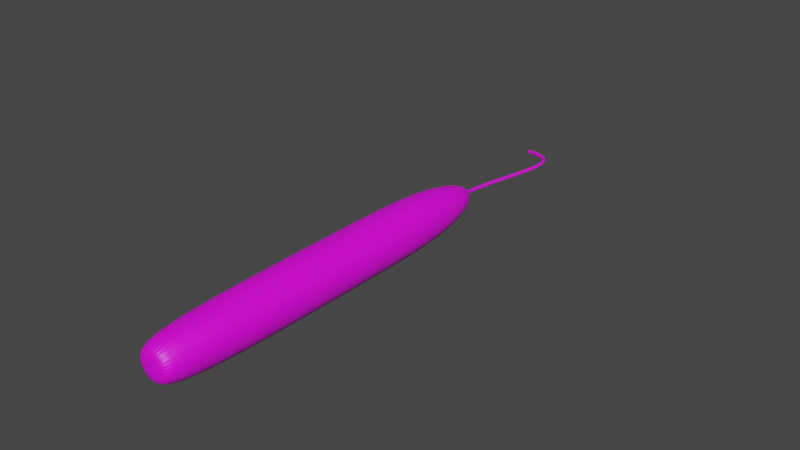 # Source: excavador.blend  (saved by Blender 3.4.6; exported with 4.5.12 LTS)
import bpy
from mathutils import Matrix  # noqa: F401  (used for matrix-valued properties, if any)

bpy.ops.wm.read_factory_settings(use_empty=True)
scene = bpy.context.scene
scene.name = 'Scene'

# ---- collections
col_collection = bpy.data.collections.new('Collection'); scene.collection.children.link(col_collection)

# ---- images (referenced by path relative to the original .blend; pixels are not part of the script)
import os
ASSET_DIR = os.environ.get("B2B_ASSET_DIR", "")  # directory of the original .blend (textures are referenced by path, not embedded)
HERE = os.path.dirname(os.path.abspath(__file__))  # packed textures are extracted next to this script under _unpacked/

def load_image(name, relpath, width, height, colorspace="sRGB"):
    """Load a texture the original file referenced (path relative to the .blend, or extracted next to this script)."""
    p = next((c for c in (os.path.join(HERE, relpath), os.path.join(ASSET_DIR, relpath)) if relpath and os.path.exists(c)), "")
    if p:
        img = bpy.data.images.load(p, check_existing=True)
        img.name = name
    else:  # same state as the original file: an image datablock whose file is absent (Cycles renders it pink)
        img = bpy.data.images.new(name, width, height)
        img.source = "FILE"
        img.filepath = "//" + (relpath or name)
    img.colorspace_settings.name = colorspace
    return img
img_metal2_jpg = load_image('metal2.jpg', 'metal2.jpg', 1024, 1024, 'sRGB')
img_patron_png = load_image('patron.png', 'patron.png', 1024, 1024, 'sRGB')
img_negro_jpg = load_image('negro.jpg', 'negro.jpg', 1024, 1024, 'sRGB')

# ---- materials (node trees are filled in below, after node groups)
mat_metal = bpy.data.materials.new('Metal')
mat_metal.use_transparent_shadow = False
mat_patron = bpy.data.materials.new('Patron')
mat_patron.use_transparent_shadow = False
mat_negro = bpy.data.materials.new('Negro')
mat_negro.use_transparent_shadow = False

# ---- material node trees
mat_metal.use_nodes = True; mat_metal.node_tree.nodes.clear()
_N = mat_metal.node_tree.nodes; _L = mat_metal.node_tree.links
n0 = _N.new('ShaderNodeBsdfPrincipled'); n0.name = 'BSDF Principista'; n0.location = (10, 300)
n0.distribution = 'GGX'
n0.subsurface_method = 'RANDOM_WALK_SKIN'
n0.inputs[3].default_value = 1.45
n0.inputs[27].default_value = (0.0, 0.0, 0.0, 1.0)
n0.inputs[28].default_value = 1.0
n1 = _N.new('ShaderNodeOutputMaterial'); n1.name = 'Material'; n1.location = (300, 300)
n2 = _N.new('ShaderNodeTexImage'); n2.name = 'Imagen'; n2.location = (-280, 275)
n2.image = img_metal2_jpg
_L.new(n0.outputs[0], n1.inputs[0])
_L.new(n2.outputs[0], n0.inputs[0])
n1.is_active_output = True
mat_patron.use_nodes = True; mat_patron.node_tree.nodes.clear()
_N = mat_patron.node_tree.nodes; _L = mat_patron.node_tree.links
n0 = _N.new('ShaderNodeBsdfPrincipled'); n0.name = 'BSDF Principista'; n0.location = (10, 300)
n0.distribution = 'GGX'
n0.subsurface_method = 'RANDOM_WALK_SKIN'
n0.inputs[3].default_value = 1.45
n0.inputs[27].default_value = (0.0, 0.0, 0.0, 1.0)
n0.inputs[28].default_value = 1.0
n1 = _N.new('ShaderNodeOutputMaterial'); n1.name = 'Material'; n1.location = (300, 300)
n2 = _N.new('ShaderNodeTexImage'); n2.name = 'Imagen'; n2.location = (-280, 275)
n2.image = img_patron_png
_L.new(n0.outputs[0], n1.inputs[0])
_L.new(n2.outputs[0], n0.inputs[0])
n1.is_active_output = True
mat_negro.use_nodes = True; mat_negro.node_tree.nodes.clear()
_N = mat_negro.node_tree.nodes; _L = mat_negro.node_tree.links
n0 = _N.new('ShaderNodeBsdfPrincipled'); n0.name = 'BSDF Principista'; n0.location = (10, 300)
n0.distribution = 'GGX'
n0.subsurface_method = 'RANDOM_WALK_SKIN'
n0.inputs[3].default_value = 1.45
n0.inputs[27].default_value = (0.0, 0.0, 0.0, 1.0)
n0.inputs[28].default_value = 1.0
n1 = _N.new('ShaderNodeOutputMaterial'); n1.name = 'Material'; n1.location = (300, 300)
n2 = _N.new('ShaderNodeTexImage'); n2.name = 'Imagen'; n2.location = (-280, 275)
n2.image = img_negro_jpg
_L.new(n0.outputs[0], n1.inputs[0])
_L.new(n2.outputs[0], n0.inputs[0])
n1.is_active_output = True

# ---- world
world_world = bpy.data.worlds.new('World'); scene.world = world_world
world_world.use_nodes = True; world_world.node_tree.nodes.clear()
_N = world_world.node_tree.nodes; _L = world_world.node_tree.links
n0 = _N.new('ShaderNodeOutputWorld'); n0.name = 'World Output'; n0.location = (300, 300)
n1 = _N.new('ShaderNodeBackground'); n1.name = 'Background'; n1.location = (10, 300)
n1.inputs[0].default_value = (0.05088, 0.05088, 0.05088, 1.0)
_L.new(n1.outputs[0], n0.inputs[0])
n0.is_active_output = True
world_world.color = (0.05088, 0.05088, 0.05088)
world_world.use_sun_shadow = False
world_world.sun_shadow_jitter_overblur = 0.0

# ---- meshes
me_cilindro = bpy.data.meshes.new('Cilindro')
me_cilindro.from_pydata([(-8.826e-09, 0.3754, -1.0), (-7.234e-08, 0.4367, 1.0), (0.07324, 0.3682, -1.0), (0.0852, 0.4283, 1.0), (0.1437, 0.3469, -1.0), (0.1671, 0.4035, 1.0), (0.2086, 0.3122, -1.0), (0.2426, 0.3631, 1.0), (0.2655, 0.2655, -1.0), (0.3088, 0.3088, 1.0), (0.3122, 0.2086, -1.0), (0.3631, 0.2426, 1.0), (0.3469, 0.1437, -1.0), (0.4035, 0.1671, 1.0), (0.3682, 0.07324, -1.0), (0.4283, 0.0852, 1.0), (0.3754, -1.321e-08, -1.0), (0.4367, 1.993e-08, 1.0), (0.3682, -0.07324, -1.0), (0.4283, -0.0852, 1.0), (0.3469, -0.1437, -1.0), (0.4035, -0.1671, 1.0), (0.3122, -0.2086, -1.0), (0.3631, -0.2426, 1.0), (0.2655, -0.2655, -1.0), (0.3088, -0.3088, 1.0), (0.2086, -0.3122, -1.0), (0.2426, -0.3631, 1.0), (0.1437, -0.3469, -1.0), (0.1671, -0.4035, 1.0), (0.07324, -0.3682, -1.0), (0.0852, -0.4283, 1.0), (-8.826e-09, -0.3754, -1.0), (-7.234e-08, -0.4367, 1.0), (-0.07324, -0.3682, -1.0), (-0.0852, -0.4283, 1.0), (-0.1437, -0.3469, -1.0), (-0.1671, -0.4035, 1.0), (-0.2086, -0.3122, -1.0), (-0.2426, -0.3631, 1.0), (-0.2655, -0.2655, -1.0), (-0.3088, -0.3088, 1.0), (-0.3122, -0.2086, -1.0), (-0.3631, -0.2426, 1.0), (-0.3469, -0.1437, -1.0), (-0.4035, -0.1671, 1.0), (-0.3682, -0.07324, -1.0), (-0.4283, -0.0852, 1.0), (-0.3754, -1.321e-08, -1.0), (-0.4367, 1.993e-08, 1.0), (-0.3682, 0.07324, -1.0), (-0.4283, 0.0852, 1.0), (-0.3469, 0.1437, -1.0), (-0.4035, 0.1671, 1.0), (-0.3122, 0.2086, -1.0), (-0.3631, 0.2426, 1.0), (-0.2655, 0.2655, -1.0), (-0.3088, 0.3088, 1.0), (-0.2086, 0.3122, -1.0), (-0.2426, 0.3631, 1.0), (-0.1437, 0.3469, -1.0), (-0.1671, 0.4035, 1.0), (-0.07324, 0.3682, -1.0), (-0.0852, 0.4283, 1.0), (0.0, 1.0, -0.7006), (0.1951, 0.9808, -0.7006), (0.3827, 0.9239, -0.7006), (0.5556, 0.8315, -0.7006), (0.7071, 0.7071, -0.7006), (0.8315, 0.5556, -0.7006), (0.9239, 0.3827, -0.7006), (0.9808, 0.1951, -0.7006), (1.0, 0.0, -0.7006), (0.9808, -0.1951, -0.7006), (0.9239, -0.3827, -0.7006), (0.8315, -0.5556, -0.7006), (0.7071, -0.7071, -0.7006), (0.5556, -0.8315, -0.7006), (0.3827, -0.9239, -0.7006), (0.1951, -0.9808, -0.7006), (0.0, -1.0, -0.7006), (-0.1951, -0.9808, -0.7006), (-0.3827, -0.9239, -0.7006), (-0.5556, -0.8315, -0.7006), (-0.7071, -0.7071, -0.7006), (-0.8315, -0.5556, -0.7006), (-0.9239, -0.3827, -0.7006), (-0.9808, -0.1951, -0.7006), (-1.0, 0.0, -0.7006), (-0.9808, 0.1951, -0.7006), (-0.9239, 0.3827, -0.7006), (-0.8315, 0.5556, -0.7006), (-0.7071, 0.7071, -0.7006), (-0.5556, 0.8315, -0.7006), (-0.3827, 0.9239, -0.7006), (-0.1951, 0.9808, -0.7006), (0.0, 1.0, -0.1888), (0.1951, 0.9808, -0.1888), (0.3827, 0.9239, -0.1888), (0.5556, 0.8315, -0.1888), (0.7071, 0.7071, -0.1888), (0.8315, 0.5556, -0.1888), (0.9239, 0.3827, -0.1888), (0.9808, 0.1951, -0.1888), (1.0, 0.0, -0.1888), (0.9808, -0.1951, -0.1888), (0.9239, -0.3827, -0.1888), (0.8315, -0.5556, -0.1888), (0.7071, -0.7071, -0.1888), (0.5556, -0.8315, -0.1888), (0.3827, -0.9239, -0.1888), (0.1951, -0.9808, -0.1888), (0.0, -1.0, -0.1888), (-0.1951, -0.9808, -0.1888), (-0.3827, -0.9239, -0.1888), (-0.5556, -0.8315, -0.1888), (-0.7071, -0.7071, -0.1888), (-0.8315, -0.5556, -0.1888), (-0.9239, -0.3827, -0.1888), (-0.9808, -0.1951, -0.1888), (-1.0, 0.0, -0.1888), (-0.9808, 0.1951, -0.1888), (-0.9239, 0.3827, -0.1888), (-0.8315, 0.5556, -0.1888), (-0.7071, 0.7071, -0.1888), (-0.5556, 0.8315, -0.1888), (-0.3827, 0.9239, -0.1888), (-0.1951, 0.9808, -0.1888), (0.0, 1.0, 0.9513), (0.1951, 0.9808, 0.9513), (0.3827, 0.9239, 0.9513), (0.5556, 0.8315, 0.9513), (0.7071, 0.7071, 0.9513), (0.8315, 0.5556, 0.9513), (0.9239, 0.3827, 0.9513), (0.9808, 0.1951, 0.9513), (1.0, 0.0, 0.9513), (0.9808, -0.1951, 0.9513), (0.9239, -0.3827, 0.9513), (0.8315, -0.5556, 0.9513), (0.7071, -0.7071, 0.9513), (0.5556, -0.8315, 0.9513), (0.3827, -0.9239, 0.9513), (0.1951, -0.9808, 0.9513), (0.0, -1.0, 0.9513), (-0.1951, -0.9808, 0.9513), (-0.3827, -0.9239, 0.9513), (-0.5556, -0.8315, 0.9513), (-0.7071, -0.7071, 0.9513), (-0.8315, -0.5556, 0.9513), (-0.9239, -0.3827, 0.9513), (-0.9808, -0.1951, 0.9513), (-1.0, 0.0, 0.9513), (-0.9808, 0.1951, 0.9513), (-0.9239, 0.3827, 0.9513), (-0.8315, 0.5556, 0.9513), (-0.7071, 0.7071, 0.9513), (-0.5556, 0.8315, 0.9513), (-0.3827, 0.9239, 0.9513), (-0.1951, 0.9808, 0.9513)], [], [(128, 1, 3, 129), (129, 3, 5, 130), (130, 5, 7, 131), (131, 7, 9, 132), (132, 9, 11, 133), (133, 11, 13, 134), (134, 13, 15, 135), (135, 15, 17, 136), (136, 17, 19, 137), (137, 19, 21, 138), (138, 21, 23, 139), (139, 23, 25, 140), (140, 25, 27, 141), (141, 27, 29, 142), (142, 29, 31, 143), (143, 31, 33, 144), (144, 33, 35, 145), (145, 35, 37, 146), (146, 37, 39, 147), (147, 39, 41, 148), (148, 41, 43, 149), (149, 43, 45, 150), (150, 45, 47, 151), (151, 47, 49, 152), (152, 49, 51, 153), (153, 51, 53, 154), (154, 53, 55, 155), (155, 55, 57, 156), (156, 57, 59, 157), (157, 59, 61, 158), (3, 1, 63, 61, 59, 57, 55, 53, 51, 49, 47, 45, 43, 41, 39, 37, 35, 33, 31, 29, 27, 25, 23, 21, 19, 17, 15, 13, 11, 9, 7, 5), (158, 61, 63, 159), (159, 63, 1, 128), (0, 2, 4, 6, 8, 10, 12, 14, 16, 18, 20, 22, 24, 26, 28, 30, 32, 34, 36, 38, 40, 42, 44, 46, 48, 50, 52, 54, 56, 58, 60, 62), (62, 95, 64, 0), (60, 94, 95, 62), (58, 93, 94, 60), (56, 92, 93, 58), (54, 91, 92, 56), (52, 90, 91, 54), (50, 89, 90, 52), (48, 88, 89, 50), (46, 87, 88, 48), (44, 86, 87, 46), (42, 85, 86, 44), (40, 84, 85, 42), (38, 83, 84, 40), (36, 82, 83, 38), (34, 81, 82, 36), (32, 80, 81, 34), (30, 79, 80, 32), (28, 78, 79, 30), (26, 77, 78, 28), (24, 76, 77, 26), (22, 75, 76, 24), (20, 74, 75, 22), (18, 73, 74, 20), (16, 72, 73, 18), (14, 71, 72, 16), (12, 70, 71, 14), (10, 69, 70, 12), (8, 68, 69, 10), (6, 67, 68, 8), (4, 66, 67, 6), (2, 65, 66, 4), (0, 64, 65, 2), (95, 127, 96, 64), (94, 126, 127, 95), (93, 125, 126, 94), (92, 124, 125, 93), (91, 123, 124, 92), (90, 122, 123, 91), (89, 121, 122, 90), (88, 120, 121, 89), (87, 119, 120, 88), (86, 118, 119, 87), (85, 117, 118, 86), (84, 116, 117, 85), (83, 115, 116, 84), (82, 114, 115, 83), (81, 113, 114, 82), (80, 112, 113, 81), (79, 111, 112, 80), (78, 110, 111, 79), (77, 109, 110, 78), (76, 108, 109, 77), (75, 107, 108, 76), (74, 106, 107, 75), (73, 105, 106, 74), (72, 104, 105, 73), (71, 103, 104, 72), (70, 102, 103, 71), (69, 101, 102, 70), (68, 100, 101, 69), (67, 99, 100, 68), (66, 98, 99, 67), (65, 97, 98, 66), (64, 96, 97, 65), (127, 159, 128, 96), (126, 158, 159, 127), (125, 157, 158, 126), (124, 156, 157, 125), (123, 155, 156, 124), (122, 154, 155, 123), (121, 153, 154, 122), (120, 152, 153, 121), (119, 151, 152, 120), (118, 150, 151, 119), (117, 149, 150, 118), (116, 148, 149, 117), (115, 147, 148, 116), (114, 146, 147, 115), (113, 145, 146, 114), (112, 144, 145, 113), (111, 143, 144, 112), (110, 142, 143, 111), (109, 141, 142, 110), (108, 140, 141, 109), (107, 139, 140, 108), (106, 138, 139, 107), (105, 137, 138, 106), (104, 136, 137, 105), (103, 135, 136, 104), (102, 134, 135, 103), (101, 133, 134, 102), (100, 132, 133, 101), (99, 131, 132, 100), (98, 130, 131, 99), (97, 129, 130, 98), (96, 128, 129, 97)])
me_cilindro.polygons.foreach_set('use_smooth', [True] * 130)
me_cilindro.polygons.foreach_set('material_index', [0, 0, 0, 0, 0, 0, 0, 0, 0, 0, 0, 0, 0, 0, 0, 0, 0, 0, 0, 0, 0, 0, 0, 0, 0, 0, 0, 0, 0, 0, 0, 0, 0, 0, 0, 0, 0, 0, 0, 0, 0, 0, 0, 0, 0, 0, 0, 0, 0, 0, 0, 0, 0, 0, 0, 0, 0, 0, 0, 0, 0, 0, 0, 0, 0, 0, 1, 1, 1, 1, 1, 1, 1, 1, 1, 1, 1, 1, 1, 1, 1, 1, 1, 1, 1, 1, 1, 1, 1, 1, 1, 1, 1, 1, 1, 1, 1, 1, 0, 0, 0, 0, 0, 0, 0, 0, 0, 0, 0, 0, 0, 0, 0, 0, 0, 0, 0, 0, 0, 0, 0, 0, 0, 0, 0, 0, 0, 0, 0, 0])
_uv = me_cilindro.uv_layers.new(name='MapaUV')
_uv.uv.foreach_set('vector', [0.03682, 0.9681, 0.01317, 0.9678, 0.01384, 0.849, 0.03748, 0.8492, 0.03748, 0.8492, 0.01384, 0.849, 0.0145, 0.7301, 0.03815, 0.7304, 0.03815, 0.7304, 0.0145, 0.7301, 0.01517, 0.6113, 0.03881, 0.6116, 0.03881, 0.6116, 0.01517, 0.6113, 0.01583, 0.4925, 0.03948, 0.4927, 0.03948, 0.4927, 0.01583, 0.4925, 0.0165, 0.3736, 0.04014, 0.3739, 0.04014, 0.3739, 0.0165, 0.3736, 0.01716, 0.2548, 0.04081, 0.255, 0.04081, 0.255, 0.01716, 0.2548, 0.01783, 0.1359, 0.04147, 0.1362, 0.04147, 0.1362, 0.01783, 0.1359, 0.01849, 0.01709, 0.04214, 0.01735, 0.9669, 0.012, 0.9908, 0.01179, 0.9914, 0.1322, 0.9674, 0.1324, 0.9674, 0.1324, 0.9914, 0.1322, 0.9919, 0.2527, 0.9679, 0.2529, 0.9679, 0.2529, 0.9919, 0.2527, 0.9924, 0.3731, 0.9685, 0.3733, 0.9685, 0.3733, 0.9924, 0.3731, 0.993, 0.4935, 0.969, 0.4937, 0.969, 0.4937, 0.993, 0.4935, 0.9935, 0.614, 0.9695, 0.6142, 0.9695, 0.6142, 0.9935, 0.614, 0.994, 0.7344, 0.9701, 0.7346, 0.9701, 0.7346, 0.994, 0.7344, 0.9945, 0.8548, 0.9706, 0.855, 0.9706, 0.855, 0.9945, 0.8548, 0.9951, 0.9753, 0.9711, 0.9755, 0.04452, 0.9595, 0.02116, 0.9594, 0.02157, 0.842, 0.04493, 0.8421, 0.04493, 0.8421, 0.02157, 0.842, 0.02199, 0.7246, 0.04534, 0.7248, 0.04534, 0.7248, 0.02199, 0.7246, 0.0224, 0.6072, 0.04576, 0.6074, 0.04576, 0.6074, 0.0224, 0.6072, 0.02281, 0.4898, 0.04617, 0.49, 0.04617, 0.49, 0.02281, 0.4898, 0.02322, 0.3725, 0.04658, 0.3726, 0.04658, 0.3726, 0.02322, 0.3725, 0.02364, 0.2551, 0.04699, 0.2552, 0.04699, 0.2552, 0.02364, 0.2551, 0.02405, 0.1377, 0.04741, 0.1379, 0.04741, 0.1379, 0.02405, 0.1377, 0.02446, 0.02031, 0.04782, 0.02047, 0.02933, 0.99, 0.005104, 0.99, 0.005015, 0.8683, 0.02924, 0.8683, 0.02924, 0.8683, 0.005015, 0.8683, 0.004926, 0.7466, 0.02915, 0.7465, 0.02915, 0.7465, 0.004926, 0.7466, 0.004837, 0.6248, 0.02906, 0.6248, 0.02906, 0.6248, 0.004837, 0.6248, 0.004748, 0.5031, 0.02897, 0.5031, 0.02897, 0.5031, 0.004748, 0.5031, 0.004659, 0.3814, 0.02888, 0.3814, 0.02888, 0.3814, 0.004659, 0.3814, 0.00457, 0.2597, 0.02879, 0.2596, 0.2968, 0.4854, 0.25, 0.49, 0.2032, 0.4854, 0.1582, 0.4717, 0.1167, 0.4496, 0.08029, 0.4197, 0.05045, 0.3833, 0.02827, 0.3418, 0.01461, 0.2968, 0.01, 0.25, 0.01461, 0.2032, 0.02827, 0.1582, 0.05045, 0.1167, 0.08029, 0.08029, 0.1167, 0.05045, 0.1582, 0.02827, 0.2032, 0.01461, 0.25, 0.01, 0.2968, 0.01461, 0.3418, 0.02827, 0.3833, 0.05045, 0.4197, 0.08029, 0.4496, 0.1167, 0.4717, 0.1582, 0.4854, 0.2032, 0.49, 0.25, 0.4854, 0.2968, 0.4717, 0.3418, 0.4496, 0.3833, 0.4197, 0.4197, 0.3833, 0.4496, 0.3418, 0.4717, 0.02879, 0.2596, 0.00457, 0.2597, 0.004481, 0.1379, 0.0287, 0.1379, 0.0287, 0.1379, 0.004481, 0.1379, 0.004392, 0.01621, 0.02861, 0.01617, 0.75, 0.49, 0.7968, 0.4854, 0.8418, 0.4717, 0.8833, 0.4496, 0.9197, 0.4197, 0.9496, 0.3833, 0.9717, 0.3418, 0.9854, 0.2968, 0.99, 0.25, 0.9854, 0.2032, 0.9717, 0.1582, 0.9496, 0.1167, 0.9197, 0.08029, 0.8833, 0.05045, 0.8418, 0.02827, 0.7968, 0.01461, 0.75, 0.01, 0.7032, 0.01461, 0.6582, 0.02827, 0.6167, 0.05045, 0.5803, 0.08029, 0.5504, 0.1167, 0.5283, 0.1582, 0.5146, 0.2032, 0.51, 0.25, 0.5146, 0.2968, 0.5283, 0.3418, 0.5504, 0.3833, 0.5803, 0.4197, 0.6167, 0.4496, 0.6582, 0.4717, 0.7032, 0.4854, 0.999, 0.1365, 0.8501, 0.1367, 0.85, 0.015, 0.9989, 0.01478, 0.9991, 0.2582, 0.8502, 0.2584, 0.8501, 0.1367, 0.999, 0.1365, 0.9992, 0.38, 0.8503, 0.3802, 0.8502, 0.2584, 0.9991, 0.2582, 0.9993, 0.5017, 0.8504, 0.5019, 0.8503, 0.3802, 0.9992, 0.38, 0.9994, 0.6234, 0.8505, 0.6236, 0.8504, 0.5019, 0.9993, 0.5017, 0.9994, 0.7451, 0.8506, 0.7454, 0.8505, 0.6236, 0.9994, 0.6234, 0.9995, 0.8669, 0.8506, 0.8671, 0.8506, 0.7454, 0.9994, 0.7451, 0.9996, 0.9886, 0.8507, 0.9888, 0.8506, 0.8671, 0.9995, 0.8669, 0.9831, 0.1443, 0.8395, 0.1433, 0.8399, 0.02593, 0.9835, 0.02692, 0.9827, 0.2617, 0.8391, 0.2607, 0.8395, 0.1433, 0.9831, 0.1443, 0.9822, 0.3791, 0.8387, 0.3781, 0.8391, 0.2607, 0.9827, 0.2617, 0.9818, 0.4965, 0.8383, 0.4955, 0.8387, 0.3781, 0.9822, 0.3791, 0.9814, 0.6138, 0.8378, 0.6128, 0.8383, 0.4955, 0.9818, 0.4965, 0.981, 0.7312, 0.8374, 0.7302, 0.8378, 0.6128, 0.9814, 0.6138, 0.9806, 0.8486, 0.837, 0.8476, 0.8374, 0.7302, 0.981, 0.7312, 0.9802, 0.966, 0.8366, 0.965, 0.837, 0.8476, 0.9806, 0.8486, 0.01061, 0.8633, 0.1579, 0.862, 0.1584, 0.9825, 0.01114, 0.9838, 0.01008, 0.7429, 0.1574, 0.7416, 0.1579, 0.862, 0.01061, 0.8633, 0.009547, 0.6225, 0.1569, 0.6212, 0.1574, 0.7416, 0.01008, 0.7429, 0.009015, 0.502, 0.1563, 0.5008, 0.1569, 0.6212, 0.009547, 0.6225, 0.008484, 0.3816, 0.1558, 0.3803, 0.1563, 0.5008, 0.009015, 0.502, 0.007952, 0.2612, 0.1553, 0.2599, 0.1558, 0.3803, 0.008484, 0.3816, 0.007421, 0.1407, 0.1547, 0.1395, 0.1553, 0.2599, 0.007952, 0.2612, 0.006889, 0.0203, 0.1542, 0.01903, 0.1547, 0.1395, 0.007421, 0.1407, 0.9888, 0.1466, 0.8434, 0.145, 0.8441, 0.02614, 0.9894, 0.02773, 0.9881, 0.2654, 0.8427, 0.2638, 0.8434, 0.145, 0.9888, 0.1466, 0.9874, 0.3843, 0.8421, 0.3827, 0.8427, 0.2638, 0.9881, 0.2654, 0.9868, 0.5031, 0.8414, 0.5015, 0.8421, 0.3827, 0.9874, 0.3843, 0.9861, 0.6219, 0.8407, 0.6203, 0.8414, 0.5015, 0.9868, 0.5031, 0.9854, 0.7408, 0.8401, 0.7392, 0.8407, 0.6203, 0.9861, 0.6219, 0.9848, 0.8596, 0.8394, 0.858, 0.8401, 0.7392, 0.9854, 0.7408, 0.9841, 0.9785, 0.8387, 0.9769, 0.8394, 0.858, 0.9848, 0.8596, 0.8702, 0.7394, 0.8694, 0.2853, 0.9919, 0.2849, 0.9926, 0.7391, 0.7477, 0.7398, 0.747, 0.2856, 0.8694, 0.2853, 0.8702, 0.7394, 0.6253, 0.7401, 0.6245, 0.2859, 0.747, 0.2856, 0.7477, 0.7398, 0.5028, 0.7404, 0.5021, 0.2862, 0.6245, 0.2859, 0.6253, 0.7401, 0.3803, 0.7408, 0.3796, 0.2866, 0.5021, 0.2862, 0.5028, 0.7404, 0.2579, 0.7411, 0.2572, 0.2869, 0.3796, 0.2866, 0.3803, 0.7408, 0.1354, 0.7414, 0.1347, 0.2872, 0.2572, 0.2869, 0.2579, 0.7411, 0.01297, 0.7418, 0.01225, 0.2876, 0.1347, 0.2872, 0.1354, 0.7414, 0.764, 0.9564, 0.7657, 0.6295, 0.8538, 0.6303, 0.8521, 0.9571, 0.6759, 0.9556, 0.6776, 0.6288, 0.7657, 0.6295, 0.764, 0.9564, 0.5878, 0.9549, 0.5894, 0.628, 0.6776, 0.6288, 0.6759, 0.9556, 0.4996, 0.9541, 0.5013, 0.6273, 0.5894, 0.628, 0.5878, 0.9549, 0.4115, 0.9534, 0.4132, 0.6265, 0.5013, 0.6273, 0.4996, 0.9541, 0.3234, 0.9526, 0.3251, 0.6258, 0.4132, 0.6265, 0.4115, 0.9534, 0.2352, 0.9519, 0.2369, 0.625, 0.3251, 0.6258, 0.3234, 0.9526, 0.1471, 0.9511, 0.1488, 0.6243, 0.2369, 0.625, 0.2352, 0.9519, 0.2256, 0.04734, 0.2268, 0.3827, 0.1363, 0.3832, 0.1351, 0.04785, 0.316, 0.04684, 0.3172, 0.3822, 0.2268, 0.3827, 0.2256, 0.04734, 0.4064, 0.04634, 0.4076, 0.3817, 0.3172, 0.3822, 0.316, 0.04684, 0.4968, 0.04584, 0.498, 0.3812, 0.4076, 0.3817, 0.4064, 0.04634, 0.5872, 0.04533, 0.5884, 0.3807, 0.498, 0.3812, 0.4968, 0.04584, 0.6777, 0.04483, 0.6789, 0.3802, 0.5884, 0.3807, 0.5872, 0.04533, 0.7681, 0.04433, 0.7693, 0.3797, 0.6789, 0.3802, 0.6777, 0.04483, 0.8585, 0.04383, 0.8597, 0.3792, 0.7693, 0.3797, 0.7681, 0.04433, 0.8619, 0.7275, 0.8642, 0.2841, 0.9838, 0.2851, 0.9814, 0.7285, 0.7423, 0.7265, 0.7447, 0.283, 0.8642, 0.2841, 0.8619, 0.7275, 0.6227, 0.7255, 0.6251, 0.282, 0.7447, 0.283, 0.7423, 0.7265, 0.5032, 0.7244, 0.5056, 0.281, 0.6251, 0.282, 0.6227, 0.7255, 0.3836, 0.7234, 0.386, 0.28, 0.5056, 0.281, 0.5032, 0.7244, 0.2641, 0.7224, 0.2665, 0.279, 0.386, 0.28, 0.3836, 0.7234, 0.1445, 0.7214, 0.1469, 0.278, 0.2665, 0.279, 0.2641, 0.7224, 0.02497, 0.7204, 0.02736, 0.2769, 0.1469, 0.278, 0.1445, 0.7214, 0.5956, 0.1371, 0.0287, 0.1379, 0.02861, 0.01617, 0.5955, 0.01536, 0.5957, 0.2588, 0.02879, 0.2596, 0.0287, 0.1379, 0.5956, 0.1371, 0.5958, 0.3805, 0.02888, 0.3814, 0.02879, 0.2596, 0.5957, 0.2588, 0.5959, 0.5023, 0.02897, 0.5031, 0.02888, 0.3814, 0.5958, 0.3805, 0.596, 0.624, 0.02906, 0.6248, 0.02897, 0.5031, 0.5959, 0.5023, 0.5961, 0.7457, 0.02915, 0.7465, 0.02906, 0.6248, 0.596, 0.624, 0.5961, 0.8674, 0.02924, 0.8683, 0.02915, 0.7465, 0.5961, 0.7457, 0.5962, 0.9892, 0.02933, 0.99, 0.02924, 0.8683, 0.5961, 0.8674, 0.5941, 0.1416, 0.04741, 0.1379, 0.04782, 0.02047, 0.5945, 0.02424, 0.5937, 0.259, 0.04699, 0.2552, 0.04741, 0.1379, 0.5941, 0.1416, 0.5933, 0.3764, 0.04658, 0.3726, 0.04699, 0.2552, 0.5937, 0.259, 0.5928, 0.4938, 0.04617, 0.49, 0.04658, 0.3726, 0.5933, 0.3764, 0.5924, 0.6112, 0.04576, 0.6074, 0.04617, 0.49, 0.5928, 0.4938, 0.592, 0.7285, 0.04534, 0.7248, 0.04576, 0.6074, 0.5924, 0.6112, 0.5916, 0.8459, 0.04493, 0.8421, 0.04534, 0.7248, 0.592, 0.7285, 0.5912, 0.9633, 0.04452, 0.9595, 0.04493, 0.8421, 0.5916, 0.8459, 0.4097, 0.8599, 0.9706, 0.855, 0.9711, 0.9755, 0.4102, 0.9803, 0.4092, 0.7394, 0.9701, 0.7346, 0.9706, 0.855, 0.4097, 0.8599, 0.4086, 0.619, 0.9695, 0.6142, 0.9701, 0.7346, 0.4092, 0.7394, 0.4081, 0.4986, 0.969, 0.4937, 0.9695, 0.6142, 0.4086, 0.619, 0.4076, 0.3781, 0.9685, 0.3733, 0.969, 0.4937, 0.4081, 0.4986, 0.4071, 0.2577, 0.9679, 0.2529, 0.9685, 0.3733, 0.4076, 0.3781, 0.4065, 0.1373, 0.9674, 0.1324, 0.9679, 0.2529, 0.4071, 0.2577, 0.406, 0.01685, 0.9669, 0.012, 0.9674, 0.1324, 0.4065, 0.1373, 0.5949, 0.1423, 0.04147, 0.1362, 0.04214, 0.01735, 0.5956, 0.02342, 0.5943, 0.2611, 0.04081, 0.255, 0.04147, 0.1362, 0.5949, 0.1423, 0.5936, 0.3799, 0.04014, 0.3739, 0.04081, 0.255, 0.5943, 0.2611, 0.5929, 0.4988, 0.03948, 0.4927, 0.04014, 0.3739, 0.5936, 0.3799, 0.5923, 0.6176, 0.03881, 0.6116, 0.03948, 0.4927, 0.5929, 0.4988, 0.5916, 0.7365, 0.03815, 0.7304, 0.03881, 0.6116, 0.5923, 0.6176, 0.5909, 0.8553, 0.03748, 0.8492, 0.03815, 0.7304, 0.5916, 0.7365, 0.5903, 0.9741, 0.03682, 0.9681, 0.03748, 0.8492, 0.5909, 0.8553])
me_cilindro.materials.append(mat_metal)
me_cilindro.materials.append(mat_patron)
me_cilindro.update()

# ---- curves / text
cu_curva_bezier = bpy.data.curves.new('Curva Bezier', 'CURVE')
cu_curva_bezier.dimensions = '3D'
_sp = cu_curva_bezier.splines.new('BEZIER'); _sp.bezier_points.add(1)
_sp.bezier_points.foreach_set('co', [-0.07347, 4.05e-08, 0.09117, 1.548, 2.393e-08, 0.0])
_sp.bezier_points.foreach_set('handle_left', [-0.0478, -0.7066, 0.09117, 0.5475, 2.393e-08, 0.0])
_sp.bezier_points.foreach_set('handle_right', [-0.09914, 0.7066, 0.09117, 2.548, 2.393e-08, 0.0])
for _p, _l, _r in zip(_sp.bezier_points, ['ALIGNED', 'ALIGNED'], ['ALIGNED', 'ALIGNED']): _p.handle_left_type = _l; _p.handle_right_type = _r
_sp.order_u = 0
_sp.order_v = 0
cu_curva_bezier.materials.append(mat_metal)
cu_curva_bezier.materials.append(mat_negro)
cu_curva_bezier.use_path = True
cu_curva_bezier.bevel_depth = 0.02
cu_curva_bezier.fill_mode = 'FULL'

# ---- objects
ob_cilindro = bpy.data.objects.new('Cilindro', me_cilindro)
ob_curva_bezier = bpy.data.objects.new('Curva Bezier', cu_curva_bezier)

# ---- transforms, parenting, visibility, modifiers, constraints
ob_cilindro.location = (0.0, 0.0, 0.0)
ob_cilindro.rotation_euler = (1.571, 0.0, 0.0)
ob_cilindro.scale = (0.9385, 0.9385, 7.246)
_m = ob_cilindro.modifiers.new('Subdivisión', 'SUBSURF')
ob_curva_bezier.location = (-0.06198, 11.0, 0.0)
ob_curva_bezier.rotation_euler = (0.0, -0.0, -1.571)
ob_curva_bezier.scale = (2.972, 2.972, 2.972)

# ---- collection membership
col_collection.objects.link(ob_cilindro)
col_collection.objects.link(ob_curva_bezier)

# ---- scene / render settings (as saved in the file)
scene.frame_start = 1; scene.frame_end = 250; scene.frame_set(1)
scene.render.engine = 'BLENDER_EEVEE_NEXT'
scene.cycles.sampling_pattern = 'TABULATED_SOBOL'
scene.cycles.use_light_tree = False
scene.view_settings.view_transform = 'Filmic'
bpy.context.view_layer.update()

# ---- added for rendering (the .blend has no active camera and no usable light): camera, sun
cam_auto = bpy.data.cameras.new('AutoCamera')
cam_auto.lens = 50.0
cam_auto.sensor_width = 36.0
cam_auto.clip_end = 1000.0
ob_auto_camera = bpy.data.objects.new('AutoCamera', cam_auto)
scene.collection.objects.link(ob_auto_camera)
ob_auto_camera.location = (21.3087, -22.1718, 17.232)
ob_auto_camera.rotation_euler = (1.09748, -7.21219e-08, 0.694738)
scene.camera = ob_auto_camera
light_auto_sun = bpy.data.lights.new('AutoSun', 'SUN')
light_auto_sun.energy = 3.0
light_auto_sun.angle = 0.0523599
ob_auto_sun = bpy.data.objects.new('AutoSun', light_auto_sun)
scene.collection.objects.link(ob_auto_sun)
ob_auto_sun.rotation_euler = (0.872665, 0.174533, 0.523599)
bpy.context.view_layer.update()
